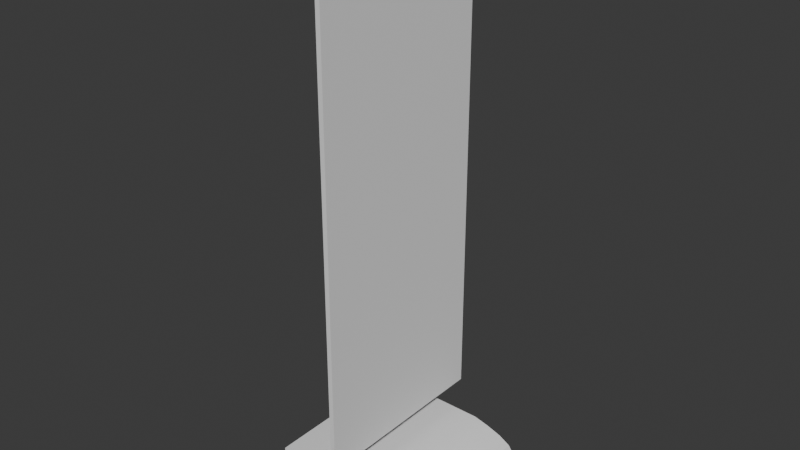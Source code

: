 # Source: pannel.blend  (saved by Blender 4.3.34; exported with 4.5.12 LTS)
import bpy
from mathutils import Matrix  # noqa: F401  (used for matrix-valued properties, if any)

bpy.ops.wm.read_factory_settings(use_empty=True)
scene = bpy.context.scene
scene.name = 'Scene'

# ---- collections
col_collection = bpy.data.collections.new('Collection'); scene.collection.children.link(col_collection)
col_backup = bpy.data.collections.new('backup'); scene.collection.children.link(col_backup)

# ---- node groups
ng_smooth_by_angle = bpy.data.node_groups.new('Smooth by Angle', 'GeometryNodeTree')
_s = ng_smooth_by_angle.interface.new_socket(name='Mesh', in_out='OUTPUT', socket_type='NodeSocketGeometry')
_s = ng_smooth_by_angle.interface.new_socket(name='Mesh', in_out='INPUT', socket_type='NodeSocketGeometry')
_s = ng_smooth_by_angle.interface.new_socket(name='Angle', in_out='INPUT', socket_type='NodeSocketFloat')
_s.subtype = 'ANGLE'
_s.default_value = 0.5236
_s.min_value = 0.0
_s.max_value = 3.142
_s.description = 'Maximum face angle for smooth edges'
_s = ng_smooth_by_angle.interface.new_socket(name='Ignore Sharpness', in_out='INPUT', socket_type='NodeSocketBool')
_s.force_non_field = True
ng_smooth_by_angle.description = 'Set the sharpness of mesh edges based on the angle between the neighboring faces'
ng_smooth_by_angle.is_modifier = True
_N = ng_smooth_by_angle.nodes; _L = ng_smooth_by_angle.links
n0 = _N.new('GeometryNodeSetShadeSmooth'); n0.name = 'Set Shade Smooth'; n0.location = (120, -80)
n0.domain = 'EDGE'
n1 = _N.new('GeometryNodeSetShadeSmooth'); n1.name = 'Set Shade Smooth.001'; n1.location = (300, -80)
n2 = _N.new('NodeGroupOutput'); n2.name = 'Group Output'; n2.location = (480, -80)
n3 = _N.new('GeometryNodeInputMeshEdgeAngle'); n3.name = 'Edge Angle'; n3.location = (-440, -240)
n4 = _N.new('NodeGroupInput'); n4.name = 'Group Input'; n4.location = (-80, -80)
n5 = _N.new('GeometryNodeInputEdgeSmooth'); n5.name = 'Is Edge Smooth'; n5.location = (-260, -120)
n6 = _N.new('GeometryNodeInputShadeSmooth'); n6.name = 'Is Shade Smooth'; n6.location = (-440, -397)
n7 = _N.new('FunctionNodeCompare'); n7.name = 'Compare'; n7.location = (-260, -260)
n7.operation = 'LESS_EQUAL'
n7.inputs[6].default_value = (0.0, 0.0, 0.0, 0.0)
n7.inputs[7].default_value = (0.0, 0.0, 0.0, 0.0)
n8 = _N.new('FunctionNodeBooleanMath'); n8.name = 'Boolean Math.001'; n8.location = (-80, -260)
n9 = _N.new('NodeGroupInput'); n9.name = 'Group Input.001'; n9.location = (-440, -329)
n10 = _N.new('NodeGroupInput'); n10.name = 'Group Input.002'; n10.location = (-259, -189)
n11 = _N.new('FunctionNodeBooleanMath'); n11.name = 'Boolean Math'; n11.location = (-80, -149)
n11.operation = 'OR'
n12 = _N.new('FunctionNodeBooleanMath'); n12.name = 'Boolean Math.002'; n12.location = (-260, -380)
n12.operation = 'OR'
n13 = _N.new('NodeGroupInput'); n13.name = 'Group Input.003'; n13.location = (-440, -460)
_L.new(n3.outputs[0], n7.inputs[0])
_L.new(n1.outputs[0], n2.inputs[0])
_L.new(n9.outputs[1], n7.inputs[1])
_L.new(n7.outputs[0], n8.inputs[0])
_L.new(n4.outputs[0], n0.inputs[0])
_L.new(n0.outputs[0], n1.inputs[0])
_L.new(n8.outputs[0], n0.inputs[2])
_L.new(n10.outputs[2], n11.inputs[1])
_L.new(n5.outputs[0], n11.inputs[0])
_L.new(n11.outputs[0], n0.inputs[1])
_L.new(n13.outputs[2], n12.inputs[1])
_L.new(n6.outputs[0], n12.inputs[0])
_L.new(n12.outputs[0], n8.inputs[1])
n2.is_active_output = True

# ---- world
world_world = bpy.data.worlds.new('World'); scene.world = world_world
world_world.use_nodes = True; world_world.node_tree.nodes.clear()
_N = world_world.node_tree.nodes; _L = world_world.node_tree.links
n0 = _N.new('ShaderNodeOutputWorld'); n0.name = 'World Output'; n0.location = (300, 300)
n1 = _N.new('ShaderNodeBackground'); n1.name = 'Background'; n1.location = (10, 300)
n1.inputs[0].default_value = (0.05088, 0.05088, 0.05088, 1.0)
_L.new(n1.outputs[0], n0.inputs[0])
n0.is_active_output = True
world_world.color = (0.05088, 0.05088, 0.05088)
world_world.sun_shadow_jitter_overblur = 0.0

# ---- meshes
me_cylinder = bpy.data.meshes.new('Cylinder')
me_cylinder.from_pydata([(0.0, 0.05563, -3.011), (0.0, 0.05563, 3.011), (0.01085, 0.05456, -3.011), (0.01085, 0.05456, 3.011), (0.02129, 0.0514, -3.011), (0.02129, 0.0514, 3.011), (0.03091, 0.04626, -3.011), (0.03091, 0.04626, 3.011), (0.03934, 0.03934, -3.011), (0.03934, 0.03934, 3.011), (0.04626, 0.03091, -3.011), (0.04626, 0.03091, 3.011), (0.0514, 0.02129, -3.011), (0.0514, 0.02129, 3.011), (0.05456, 0.01085, -3.011), (0.05456, 0.01085, 3.011), (0.05563, 0.0, -3.011), (0.05563, 0.0, 3.011), (0.05456, -0.01085, -3.011), (0.05456, -0.01085, 3.011), (0.0514, -0.02129, -3.011), (0.0514, -0.02129, 3.011), (0.04626, -0.03091, -3.011), (0.04626, -0.03091, 3.011), (0.03934, -0.03934, -3.011), (0.03934, -0.03934, 3.011), (0.03091, -0.04626, -3.011), (0.03091, -0.04626, 3.011), (0.02129, -0.0514, -3.011), (0.02129, -0.0514, 3.011), (0.01085, -0.05456, -3.011), (0.01085, -0.05456, 3.011), (0.0, -0.05563, -3.011), (0.0, -0.05563, 3.011), (-0.01085, -0.05456, -3.011), (-0.01085, -0.05456, 3.011), (-0.02129, -0.0514, -3.011), (-0.02129, -0.0514, 3.011), (-0.03091, -0.04626, -3.011), (-0.03091, -0.04626, 3.011), (-0.03934, -0.03934, -3.011), (-0.03934, -0.03934, 3.011), (-0.04626, -0.03091, -3.011), (-0.04626, -0.03091, 3.011), (-0.0514, -0.02129, -3.011), (-0.0514, -0.02129, 3.011), (-0.05456, -0.01085, -3.011), (-0.05456, -0.01085, 3.011), (-0.05563, 0.0, -3.011), (-0.05563, 0.0, 3.011), (-0.05456, 0.01085, -3.011), (-0.05456, 0.01085, 3.011), (-0.0514, 0.02129, -3.011), (-0.0514, 0.02129, 3.011), (-0.04626, 0.03091, -3.011), (-0.04626, 0.03091, 3.011), (-0.03934, 0.03934, -3.011), (-0.03934, 0.03934, 3.011), (-0.03091, 0.04626, -3.011), (-0.03091, 0.04626, 3.011), (-0.02129, 0.0514, -3.011), (-0.02129, 0.0514, 3.011), (-0.01085, 0.05456, -3.011), (-0.01085, 0.05456, 3.011), (-0.6286, -1.005, -3.288), (-0.6286, -1.005, -2.817), (-0.6286, 1.005, -3.288), (-0.6286, 1.005, -2.817), (1.382, -1.005, -3.288), (1.382, 1.005, -3.288), (0.7941, -1.005, -2.817), (0.7941, 1.005, -2.817), (1.382, -1.005, -3.086), (0.988, -1.005, -2.862), (1.329, -1.005, -3.008), (1.185, -1.005, -2.926), (0.988, 1.005, -2.862), (1.382, 1.005, -3.086), (1.185, 1.005, -2.926), (1.329, 1.005, -3.008), (0.3472, -1.205, -2.513), (0.3472, -1.205, 3.697), (0.3472, 1.205, -2.513), (0.3472, 1.205, 3.697), (0.4065, -1.205, -2.513), (0.4065, -1.205, 3.697), (0.4065, 1.205, -2.513), (0.4065, 1.205, 3.697), (0.3472, -1.205, -1.854), (0.3472, 1.205, -1.854), (0.4065, 1.205, -1.854), (0.4065, -1.205, -1.854)], [], [(0, 1, 3, 2), (2, 3, 5, 4), (4, 5, 7, 6), (6, 7, 9, 8), (8, 9, 11, 10), (10, 11, 13, 12), (12, 13, 15, 14), (14, 15, 17, 16), (16, 17, 19, 18), (18, 19, 21, 20), (20, 21, 23, 22), (22, 23, 25, 24), (24, 25, 27, 26), (26, 27, 29, 28), (28, 29, 31, 30), (30, 31, 33, 32), (32, 33, 35, 34), (34, 35, 37, 36), (36, 37, 39, 38), (38, 39, 41, 40), (40, 41, 43, 42), (42, 43, 45, 44), (44, 45, 47, 46), (46, 47, 49, 48), (48, 49, 51, 50), (50, 51, 53, 52), (52, 53, 55, 54), (54, 55, 57, 56), (56, 57, 59, 58), (58, 59, 61, 60), (3, 1, 63, 61, 59, 57, 55, 53, 51, 49, 47, 45, 43, 41, 39, 37, 35, 33, 31, 29, 27, 25, 23, 21, 19, 17, 15, 13, 11, 9, 7, 5), (60, 61, 63, 62), (62, 63, 1, 0), (0, 2, 4, 6, 8, 10, 12, 14, 16, 18, 20, 22, 24, 26, 28, 30, 32, 34, 36, 38, 40, 42, 44, 46, 48, 50, 52, 54, 56, 58, 60, 62), (64, 65, 67, 66), (66, 67, 71, 76, 78, 79, 77, 69), (66, 69, 68, 64), (68, 72, 74, 75, 73, 70, 65, 64), (69, 77, 72, 68), (71, 67, 65, 70), (72, 77, 79, 74), (74, 79, 78, 75), (75, 78, 76, 73), (71, 70, 73, 76), (88, 81, 83, 89), (89, 83, 87, 90), (90, 87, 85, 91), (91, 85, 81, 88), (82, 86, 84, 80), (87, 83, 81, 85), (84, 91, 88, 80), (86, 90, 91, 84), (82, 89, 90, 86), (80, 88, 89, 82)])
me_cylinder.polygons.foreach_set('use_smooth', [True] * 54)
_uv = me_cylinder.uv_layers.new(name='UVMap')
_uv.uv.foreach_set('vector', [1.0, 0.5, 1.0, 1.0, 0.9688, 1.0, 0.9688, 0.5, 0.9688, 0.5, 0.9688, 1.0, 0.9375, 1.0, 0.9375, 0.5, 0.9375, 0.5, 0.9375, 1.0, 0.9062, 1.0, 0.9062, 0.5, 0.9062, 0.5, 0.9062, 1.0, 0.875, 1.0, 0.875, 0.5, 0.875, 0.5, 0.875, 1.0, 0.8438, 1.0, 0.8438, 0.5, 0.8438, 0.5, 0.8438, 1.0, 0.8125, 1.0, 0.8125, 0.5, 0.8125, 0.5, 0.8125, 1.0, 0.7812, 1.0, 0.7812, 0.5, 0.7812, 0.5, 0.7812, 1.0, 0.75, 1.0, 0.75, 0.5, 0.75, 0.5, 0.75, 1.0, 0.7188, 1.0, 0.7188, 0.5, 0.7188, 0.5, 0.7188, 1.0, 0.6875, 1.0, 0.6875, 0.5, 0.6875, 0.5, 0.6875, 1.0, 0.6562, 1.0, 0.6562, 0.5, 0.6562, 0.5, 0.6562, 1.0, 0.625, 1.0, 0.625, 0.5, 0.625, 0.5, 0.625, 1.0, 0.5938, 1.0, 0.5938, 0.5, 0.5938, 0.5, 0.5938, 1.0, 0.5625, 1.0, 0.5625, 0.5, 0.5625, 0.5, 0.5625, 1.0, 0.5312, 1.0, 0.5312, 0.5, 0.5312, 0.5, 0.5312, 1.0, 0.5, 1.0, 0.5, 0.5, 0.5, 0.5, 0.5, 1.0, 0.4688, 1.0, 0.4688, 0.5, 0.4688, 0.5, 0.4688, 1.0, 0.4375, 1.0, 0.4375, 0.5, 0.4375, 0.5, 0.4375, 1.0, 0.4062, 1.0, 0.4062, 0.5, 0.4062, 0.5, 0.4062, 1.0, 0.375, 1.0, 0.375, 0.5, 0.375, 0.5, 0.375, 1.0, 0.3438, 1.0, 0.3438, 0.5, 0.3438, 0.5, 0.3438, 1.0, 0.3125, 1.0, 0.3125, 0.5, 0.3125, 0.5, 0.3125, 1.0, 0.2812, 1.0, 0.2812, 0.5, 0.2812, 0.5, 0.2812, 1.0, 0.25, 1.0, 0.25, 0.5, 0.25, 0.5, 0.25, 1.0, 0.2188, 1.0, 0.2188, 0.5, 0.2188, 0.5, 0.2188, 1.0, 0.1875, 1.0, 0.1875, 0.5, 0.1875, 0.5, 0.1875, 1.0, 0.1562, 1.0, 0.1562, 0.5, 0.1562, 0.5, 0.1562, 1.0, 0.125, 1.0, 0.125, 0.5, 0.125, 0.5, 0.125, 1.0, 0.09375, 1.0, 0.09375, 0.5, 0.09375, 0.5, 0.09375, 1.0, 0.0625, 1.0, 0.0625, 0.5, 0.2968, 0.4854, 0.25, 0.49, 0.2032, 0.4854, 0.1582, 0.4717, 0.1167, 0.4496, 0.08029, 0.4197, 0.05045, 0.3833, 0.02827, 0.3418, 0.01461, 0.2968, 0.01, 0.25, 0.01461, 0.2032, 0.02827, 0.1582, 0.05045, 0.1167, 0.08029, 0.08029, 0.1167, 0.05045, 0.1582, 0.02827, 0.2032, 0.01461, 0.25, 0.01, 0.2968, 0.01461, 0.3418, 0.02827, 0.3833, 0.05045, 0.4197, 0.08029, 0.4496, 0.1167, 0.4717, 0.1582, 0.4854, 0.2032, 0.49, 0.25, 0.4854, 0.2968, 0.4717, 0.3418, 0.4496, 0.3833, 0.4197, 0.4197, 0.3833, 0.4496, 0.3418, 0.4717, 0.0625, 0.5, 0.0625, 1.0, 0.03125, 1.0, 0.03125, 0.5, 0.03125, 0.5, 0.03125, 1.0, 0.0, 1.0, 0.0, 0.5, 0.75, 0.49, 0.7968, 0.4854, 0.8418, 0.4717, 0.8833, 0.4496, 0.9197, 0.4197, 0.9496, 0.3833, 0.9717, 0.3418, 0.9854, 0.2968, 0.99, 0.25, 0.9854, 0.2032, 0.9717, 0.1582, 0.9496, 0.1167, 0.9197, 0.08029, 0.8833, 0.05045, 0.8418, 0.02827, 0.7968, 0.01461, 0.75, 0.01, 0.7032, 0.01461, 0.6582, 0.02827, 0.6167, 0.05045, 0.5803, 0.08029, 0.5504, 0.1167, 0.5283, 0.1582, 0.5146, 0.2032, 0.51, 0.25, 0.5146, 0.2968, 0.5283, 0.3418, 0.5504, 0.3833, 0.5803, 0.4197, 0.6167, 0.4496, 0.6582, 0.4717, 0.7032, 0.4854, 0.375, 0.0, 0.625, 0.0, 0.625, 0.25, 0.375, 0.25, 0.375, 0.25, 0.625, 0.25, 0.625, 0.4269, 0.6009, 0.451, 0.5671, 0.4755, 0.5238, 0.4934, 0.4826, 0.5, 0.375, 0.5, 0.125, 0.5, 0.375, 0.5, 0.375, 0.75, 0.125, 0.75, 0.375, 0.75, 0.4826, 0.75, 0.5238, 0.7566, 0.5671, 0.7745, 0.6009, 0.799, 0.625, 0.8231, 0.625, 1.0, 0.375, 1.0, 0.375, 0.5, 0.4826, 0.5, 0.4826, 0.75, 0.375, 0.75, 0.6981, 0.5, 0.875, 0.5, 0.875, 0.75, 0.6981, 0.75, 0.4826, 0.75, 0.4826, 0.5, 0.5238, 0.5, 0.5238, 0.75, 0.5238, 0.75, 0.5238, 0.5, 0.5916, 0.5, 0.5916, 0.75, 0.5916, 0.75, 0.5916, 0.5, 0.6499, 0.5, 0.6499, 0.75, 0.6981, 0.5, 0.6981, 0.75, 0.6499, 0.75, 0.6499, 0.5, 0.4015, 0.0, 0.625, 0.0, 0.625, 0.25, 0.4015, 0.25, 0.4015, 0.25, 0.625, 0.25, 0.625, 0.5, 0.4015, 0.5, 0.4015, 0.5, 0.625, 0.5, 0.625, 0.75, 0.4015, 0.75, 0.4015, 0.75, 0.625, 0.75, 0.625, 1.0, 0.4015, 1.0, 0.125, 0.5, 0.375, 0.5, 0.375, 0.75, 0.125, 0.75, 0.625, 0.5, 0.875, 0.5, 0.875, 0.75, 0.625, 0.75, 0.375, 0.75, 0.4015, 0.75, 0.4015, 1.0, 0.375, 1.0, 0.375, 0.5, 0.4015, 0.5, 0.4015, 0.75, 0.375, 0.75, 0.375, 0.25, 0.4015, 0.25, 0.4015, 0.5, 0.375, 0.5, 0.375, 0.0, 0.4015, 0.0, 0.4015, 0.25, 0.375, 0.25])
me_cylinder.update()
me_cylinder_001 = bpy.data.meshes.new('Cylinder.001')
me_cylinder_001.from_pydata([(0.0, 1.0, -1.0), (0.0, 1.0, 1.0), (0.1951, 0.9808, -1.0), (0.1951, 0.9808, 1.0), (0.3827, 0.9239, -1.0), (0.3827, 0.9239, 1.0), (0.5556, 0.8315, -1.0), (0.5556, 0.8315, 1.0), (0.7071, 0.7071, -1.0), (0.7071, 0.7071, 1.0), (0.8315, 0.5556, -1.0), (0.8315, 0.5556, 1.0), (0.9239, 0.3827, -1.0), (0.9239, 0.3827, 1.0), (0.9808, 0.1951, -1.0), (0.9808, 0.1951, 1.0), (1.0, 0.0, -1.0), (1.0, 0.0, 1.0), (0.9808, -0.1951, -1.0), (0.9808, -0.1951, 1.0), (0.9239, -0.3827, -1.0), (0.9239, -0.3827, 1.0), (0.8315, -0.5556, -1.0), (0.8315, -0.5556, 1.0), (0.7071, -0.7071, -1.0), (0.7071, -0.7071, 1.0), (0.5556, -0.8315, -1.0), (0.5556, -0.8315, 1.0), (0.3827, -0.9239, -1.0), (0.3827, -0.9239, 1.0), (0.1951, -0.9808, -1.0), (0.1951, -0.9808, 1.0), (0.0, -1.0, -1.0), (0.0, -1.0, 1.0), (-0.1951, -0.9808, -1.0), (-0.1951, -0.9808, 1.0), (-0.3827, -0.9239, -1.0), (-0.3827, -0.9239, 1.0), (-0.5556, -0.8315, -1.0), (-0.5556, -0.8315, 1.0), (-0.7071, -0.7071, -1.0), (-0.7071, -0.7071, 1.0), (-0.8315, -0.5556, -1.0), (-0.8315, -0.5556, 1.0), (-0.9239, -0.3827, -1.0), (-0.9239, -0.3827, 1.0), (-0.9808, -0.1951, -1.0), (-0.9808, -0.1951, 1.0), (-1.0, 0.0, -1.0), (-1.0, 0.0, 1.0), (-0.9808, 0.1951, -1.0), (-0.9808, 0.1951, 1.0), (-0.9239, 0.3827, -1.0), (-0.9239, 0.3827, 1.0), (-0.8315, 0.5556, -1.0), (-0.8315, 0.5556, 1.0), (-0.7071, 0.7071, -1.0), (-0.7071, 0.7071, 1.0), (-0.5556, 0.8315, -1.0), (-0.5556, 0.8315, 1.0), (-0.3827, 0.9239, -1.0), (-0.3827, 0.9239, 1.0), (-0.1951, 0.9808, -1.0), (-0.1951, 0.9808, 1.0), (-11.3, -18.07, -1.092), (-11.3, -18.07, -0.9356), (-11.3, 18.07, -1.092), (-11.3, 18.07, -0.9356), (24.85, -18.07, -1.092), (24.85, 18.07, -1.092), (14.28, -18.07, -0.9356), (14.28, 18.07, -0.9356), (24.85, -18.07, -1.025), (17.76, -18.07, -0.9507), (23.9, -18.07, -0.999), (21.3, -18.07, -0.9719), (17.76, 18.07, -0.9507), (24.85, 18.07, -1.025), (21.3, 18.07, -0.9719), (23.9, 18.07, -0.999), (6.24, -21.66, -0.8345), (6.24, -21.66, 1.228), (6.24, 21.66, -0.8345), (6.24, 21.66, 1.228), (7.308, -21.66, -0.8345), (7.308, -21.66, 1.228), (7.308, 21.66, -0.8345), (7.308, 21.66, 1.228)], [], [(0, 1, 3, 2), (2, 3, 5, 4), (4, 5, 7, 6), (6, 7, 9, 8), (8, 9, 11, 10), (10, 11, 13, 12), (12, 13, 15, 14), (14, 15, 17, 16), (16, 17, 19, 18), (18, 19, 21, 20), (20, 21, 23, 22), (22, 23, 25, 24), (24, 25, 27, 26), (26, 27, 29, 28), (28, 29, 31, 30), (30, 31, 33, 32), (32, 33, 35, 34), (34, 35, 37, 36), (36, 37, 39, 38), (38, 39, 41, 40), (40, 41, 43, 42), (42, 43, 45, 44), (44, 45, 47, 46), (46, 47, 49, 48), (48, 49, 51, 50), (50, 51, 53, 52), (52, 53, 55, 54), (54, 55, 57, 56), (56, 57, 59, 58), (58, 59, 61, 60), (3, 1, 63, 61, 59, 57, 55, 53, 51, 49, 47, 45, 43, 41, 39, 37, 35, 33, 31, 29, 27, 25, 23, 21, 19, 17, 15, 13, 11, 9, 7, 5), (60, 61, 63, 62), (62, 63, 1, 0), (0, 2, 4, 6, 8, 10, 12, 14, 16, 18, 20, 22, 24, 26, 28, 30, 32, 34, 36, 38, 40, 42, 44, 46, 48, 50, 52, 54, 56, 58, 60, 62), (64, 65, 67, 66), (66, 67, 71, 76, 78, 79, 77, 69), (66, 69, 68, 64), (68, 72, 74, 75, 73, 70, 65, 64), (69, 77, 72, 68), (71, 67, 65, 70), (72, 77, 79, 74), (74, 79, 78, 75), (75, 78, 76, 73), (71, 70, 73, 76), (80, 81, 83, 82), (82, 83, 87, 86), (86, 87, 85, 84), (84, 85, 81, 80), (82, 86, 84, 80), (87, 83, 81, 85)])
_uv = me_cylinder_001.uv_layers.new(name='UVMap')
_uv.uv.foreach_set('vector', [1.0, 0.5, 1.0, 1.0, 0.9688, 1.0, 0.9688, 0.5, 0.9688, 0.5, 0.9688, 1.0, 0.9375, 1.0, 0.9375, 0.5, 0.9375, 0.5, 0.9375, 1.0, 0.9062, 1.0, 0.9062, 0.5, 0.9062, 0.5, 0.9062, 1.0, 0.875, 1.0, 0.875, 0.5, 0.875, 0.5, 0.875, 1.0, 0.8438, 1.0, 0.8438, 0.5, 0.8438, 0.5, 0.8438, 1.0, 0.8125, 1.0, 0.8125, 0.5, 0.8125, 0.5, 0.8125, 1.0, 0.7812, 1.0, 0.7812, 0.5, 0.7812, 0.5, 0.7812, 1.0, 0.75, 1.0, 0.75, 0.5, 0.75, 0.5, 0.75, 1.0, 0.7188, 1.0, 0.7188, 0.5, 0.7188, 0.5, 0.7188, 1.0, 0.6875, 1.0, 0.6875, 0.5, 0.6875, 0.5, 0.6875, 1.0, 0.6562, 1.0, 0.6562, 0.5, 0.6562, 0.5, 0.6562, 1.0, 0.625, 1.0, 0.625, 0.5, 0.625, 0.5, 0.625, 1.0, 0.5938, 1.0, 0.5938, 0.5, 0.5938, 0.5, 0.5938, 1.0, 0.5625, 1.0, 0.5625, 0.5, 0.5625, 0.5, 0.5625, 1.0, 0.5312, 1.0, 0.5312, 0.5, 0.5312, 0.5, 0.5312, 1.0, 0.5, 1.0, 0.5, 0.5, 0.5, 0.5, 0.5, 1.0, 0.4688, 1.0, 0.4688, 0.5, 0.4688, 0.5, 0.4688, 1.0, 0.4375, 1.0, 0.4375, 0.5, 0.4375, 0.5, 0.4375, 1.0, 0.4062, 1.0, 0.4062, 0.5, 0.4062, 0.5, 0.4062, 1.0, 0.375, 1.0, 0.375, 0.5, 0.375, 0.5, 0.375, 1.0, 0.3438, 1.0, 0.3438, 0.5, 0.3438, 0.5, 0.3438, 1.0, 0.3125, 1.0, 0.3125, 0.5, 0.3125, 0.5, 0.3125, 1.0, 0.2812, 1.0, 0.2812, 0.5, 0.2812, 0.5, 0.2812, 1.0, 0.25, 1.0, 0.25, 0.5, 0.25, 0.5, 0.25, 1.0, 0.2188, 1.0, 0.2188, 0.5, 0.2188, 0.5, 0.2188, 1.0, 0.1875, 1.0, 0.1875, 0.5, 0.1875, 0.5, 0.1875, 1.0, 0.1562, 1.0, 0.1562, 0.5, 0.1562, 0.5, 0.1562, 1.0, 0.125, 1.0, 0.125, 0.5, 0.125, 0.5, 0.125, 1.0, 0.09375, 1.0, 0.09375, 0.5, 0.09375, 0.5, 0.09375, 1.0, 0.0625, 1.0, 0.0625, 0.5, 0.2968, 0.4854, 0.25, 0.49, 0.2032, 0.4854, 0.1582, 0.4717, 0.1167, 0.4496, 0.08029, 0.4197, 0.05045, 0.3833, 0.02827, 0.3418, 0.01461, 0.2968, 0.01, 0.25, 0.01461, 0.2032, 0.02827, 0.1582, 0.05045, 0.1167, 0.08029, 0.08029, 0.1167, 0.05045, 0.1582, 0.02827, 0.2032, 0.01461, 0.25, 0.01, 0.2968, 0.01461, 0.3418, 0.02827, 0.3833, 0.05045, 0.4197, 0.08029, 0.4496, 0.1167, 0.4717, 0.1582, 0.4854, 0.2032, 0.49, 0.25, 0.4854, 0.2968, 0.4717, 0.3418, 0.4496, 0.3833, 0.4197, 0.4197, 0.3833, 0.4496, 0.3418, 0.4717, 0.0625, 0.5, 0.0625, 1.0, 0.03125, 1.0, 0.03125, 0.5, 0.03125, 0.5, 0.03125, 1.0, 0.0, 1.0, 0.0, 0.5, 0.75, 0.49, 0.7968, 0.4854, 0.8418, 0.4717, 0.8833, 0.4496, 0.9197, 0.4197, 0.9496, 0.3833, 0.9717, 0.3418, 0.9854, 0.2968, 0.99, 0.25, 0.9854, 0.2032, 0.9717, 0.1582, 0.9496, 0.1167, 0.9197, 0.08029, 0.8833, 0.05045, 0.8418, 0.02827, 0.7968, 0.01461, 0.75, 0.01, 0.7032, 0.01461, 0.6582, 0.02827, 0.6167, 0.05045, 0.5803, 0.08029, 0.5504, 0.1167, 0.5283, 0.1582, 0.5146, 0.2032, 0.51, 0.25, 0.5146, 0.2968, 0.5283, 0.3418, 0.5504, 0.3833, 0.5803, 0.4197, 0.6167, 0.4496, 0.6582, 0.4717, 0.7032, 0.4854, 0.375, 0.0, 0.625, 0.0, 0.625, 0.25, 0.375, 0.25, 0.375, 0.25, 0.625, 0.25, 0.625, 0.4269, 0.6009, 0.451, 0.5671, 0.4755, 0.5238, 0.4934, 0.4826, 0.5, 0.375, 0.5, 0.125, 0.5, 0.375, 0.5, 0.375, 0.75, 0.125, 0.75, 0.375, 0.75, 0.4826, 0.75, 0.5238, 0.7566, 0.5671, 0.7745, 0.6009, 0.799, 0.625, 0.8231, 0.625, 1.0, 0.375, 1.0, 0.375, 0.5, 0.4826, 0.5, 0.4826, 0.75, 0.375, 0.75, 0.6981, 0.5, 0.875, 0.5, 0.875, 0.75, 0.6981, 0.75, 0.4826, 0.75, 0.4826, 0.5, 0.5238, 0.5, 0.5238, 0.75, 0.5238, 0.75, 0.5238, 0.5, 0.5916, 0.5, 0.5916, 0.75, 0.5916, 0.75, 0.5916, 0.5, 0.6499, 0.5, 0.6499, 0.75, 0.6981, 0.5, 0.6981, 0.75, 0.6499, 0.75, 0.6499, 0.5, 0.375, 0.0, 0.625, 0.0, 0.625, 0.25, 0.375, 0.25, 0.375, 0.25, 0.625, 0.25, 0.625, 0.5, 0.375, 0.5, 0.375, 0.5, 0.625, 0.5, 0.625, 0.75, 0.375, 0.75, 0.375, 0.75, 0.625, 0.75, 0.625, 1.0, 0.375, 1.0, 0.125, 0.5, 0.375, 0.5, 0.375, 0.75, 0.125, 0.75, 0.625, 0.5, 0.875, 0.5, 0.875, 0.75, 0.625, 0.75])
me_cylinder_001.update()

# ---- objects
ob_cylinder = bpy.data.objects.new('Cylinder', me_cylinder)
ob_cylinder_001 = bpy.data.objects.new('Cylinder.001', me_cylinder_001)

# ---- transforms, parenting, visibility, modifiers, constraints
ob_cylinder.location = (-0.3768, 0.0, 3.053)
_m = ob_cylinder.modifiers.new('Smooth by Angle', 'NODES')
_m.node_group = ng_smooth_by_angle
_m.use_pin_to_last = True
_m.show_group_selector = False
ob_cylinder_001.location = (-0.3768, 0.0, 3.053)
ob_cylinder_001.scale = (0.05563, 0.05563, 3.011)

# ---- collection membership
col_collection.objects.link(ob_cylinder)
col_backup.objects.link(ob_cylinder_001)

# ---- scene / render settings (as saved in the file)
scene.frame_start = 1; scene.frame_end = 250; scene.frame_set(1)
scene.render.engine = 'BLENDER_EEVEE_NEXT'
bpy.context.view_layer.update()

# ---- added for rendering (the .blend has no active camera and no usable light): camera, sun
cam_auto = bpy.data.cameras.new('AutoCamera')
cam_auto.lens = 50.0
cam_auto.sensor_width = 36.0
cam_auto.clip_end = 1000.0
ob_auto_camera = bpy.data.objects.new('AutoCamera', cam_auto)
scene.collection.objects.link(ob_auto_camera)
ob_auto_camera.location = (7.08539, -8.50247, 8.9253)
ob_auto_camera.rotation_euler = (1.09748, -7.21219e-08, 0.694738)
scene.camera = ob_auto_camera
light_auto_sun = bpy.data.lights.new('AutoSun', 'SUN')
light_auto_sun.energy = 3.0
light_auto_sun.angle = 0.0523599
ob_auto_sun = bpy.data.objects.new('AutoSun', light_auto_sun)
scene.collection.objects.link(ob_auto_sun)
ob_auto_sun.rotation_euler = (0.872665, 0.174533, 0.523599)
bpy.context.view_layer.update()
